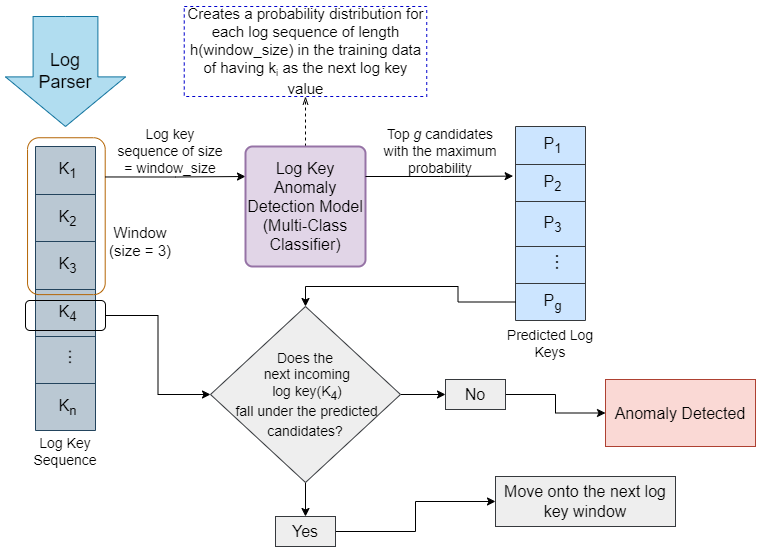

The diagram above was exported from draw.io. Its source (the exported page's mxGraphModel, read from the mxfile embedded in the PNG):
<mxGraphModel dx="1050" dy="621" grid="1" gridSize="10" guides="1" tooltips="1" connect="1" arrows="1" fold="1" page="1" pageScale="1" pageWidth="850" pageHeight="1100" math="0" shadow="0">
  <root>
    <mxCell id="0" />
    <mxCell id="1" parent="0" />
    <mxCell id="guf8aPfzYOGYpEQxg65n-35" value="" style="shape=table;startSize=0;container=1;collapsible=0;childLayout=tableLayout;fontSize=30;fillColor=#bac8d3;strokeColor=#23445d;align=center;horizontal=1;direction=east;flipH=1;flipV=1;" vertex="1" parent="1">
      <mxGeometry x="50" y="160" width="60" height="284" as="geometry" />
    </mxCell>
    <mxCell id="guf8aPfzYOGYpEQxg65n-36" value="" style="shape=tableRow;horizontal=1;startSize=0;swimlaneHead=0;swimlaneBody=0;strokeColor=inherit;top=0;left=0;bottom=0;right=0;collapsible=0;dropTarget=0;fillColor=none;points=[[0,0.5],[1,0.5]];portConstraint=eastwest;fontSize=16;align=center;" vertex="1" parent="guf8aPfzYOGYpEQxg65n-35">
      <mxGeometry width="60" height="48" as="geometry" />
    </mxCell>
    <mxCell id="guf8aPfzYOGYpEQxg65n-37" value="K&lt;sub&gt;1&lt;/sub&gt;" style="shape=partialRectangle;html=1;whiteSpace=wrap;connectable=0;strokeColor=inherit;overflow=hidden;fillColor=none;top=0;left=0;bottom=0;right=0;pointerEvents=1;fontSize=16;align=center;spacingLeft=5;horizontal=1;" vertex="1" parent="guf8aPfzYOGYpEQxg65n-36">
      <mxGeometry width="60" height="48" as="geometry">
        <mxRectangle width="60" height="48" as="alternateBounds" />
      </mxGeometry>
    </mxCell>
    <mxCell id="guf8aPfzYOGYpEQxg65n-38" value="" style="shape=tableRow;horizontal=1;startSize=0;swimlaneHead=0;swimlaneBody=0;strokeColor=inherit;top=0;left=0;bottom=0;right=0;collapsible=0;dropTarget=0;fillColor=none;points=[[0,0.5],[1,0.5]];portConstraint=eastwest;fontSize=16;align=center;" vertex="1" parent="guf8aPfzYOGYpEQxg65n-35">
      <mxGeometry y="48" width="60" height="47" as="geometry" />
    </mxCell>
    <mxCell id="guf8aPfzYOGYpEQxg65n-39" value="K&lt;sub&gt;2&lt;/sub&gt;" style="shape=partialRectangle;html=1;whiteSpace=wrap;connectable=0;strokeColor=inherit;overflow=hidden;fillColor=none;top=0;left=0;bottom=0;right=0;pointerEvents=1;fontSize=16;align=center;spacingLeft=5;horizontal=1;" vertex="1" parent="guf8aPfzYOGYpEQxg65n-38">
      <mxGeometry width="60" height="47" as="geometry">
        <mxRectangle width="60" height="47" as="alternateBounds" />
      </mxGeometry>
    </mxCell>
    <mxCell id="guf8aPfzYOGYpEQxg65n-40" value="" style="shape=tableRow;horizontal=1;startSize=0;swimlaneHead=0;swimlaneBody=0;strokeColor=inherit;top=0;left=0;bottom=0;right=0;collapsible=0;dropTarget=0;fillColor=none;points=[[0,0.5],[1,0.5]];portConstraint=eastwest;fontSize=16;align=center;" vertex="1" parent="guf8aPfzYOGYpEQxg65n-35">
      <mxGeometry y="95" width="60" height="48" as="geometry" />
    </mxCell>
    <mxCell id="guf8aPfzYOGYpEQxg65n-41" value="K&lt;sub&gt;3&lt;/sub&gt;" style="shape=partialRectangle;html=1;whiteSpace=wrap;connectable=0;strokeColor=inherit;overflow=hidden;fillColor=none;top=0;left=0;bottom=0;right=0;pointerEvents=1;fontSize=16;align=center;spacingLeft=5;horizontal=1;" vertex="1" parent="guf8aPfzYOGYpEQxg65n-40">
      <mxGeometry width="60" height="48" as="geometry">
        <mxRectangle width="60" height="48" as="alternateBounds" />
      </mxGeometry>
    </mxCell>
    <mxCell id="guf8aPfzYOGYpEQxg65n-42" style="shape=tableRow;horizontal=1;startSize=0;swimlaneHead=0;swimlaneBody=0;strokeColor=inherit;top=0;left=0;bottom=0;right=0;collapsible=0;dropTarget=0;fillColor=none;points=[[0,0.5],[1,0.5]];portConstraint=eastwest;fontSize=16;align=center;" vertex="1" parent="guf8aPfzYOGYpEQxg65n-35">
      <mxGeometry y="143" width="60" height="47" as="geometry" />
    </mxCell>
    <mxCell id="guf8aPfzYOGYpEQxg65n-43" value="K&lt;sub&gt;4&lt;/sub&gt;" style="shape=partialRectangle;html=1;whiteSpace=wrap;connectable=0;strokeColor=inherit;overflow=hidden;fillColor=none;top=0;left=0;bottom=0;right=0;pointerEvents=1;fontSize=16;align=center;spacingLeft=5;horizontal=1;" vertex="1" parent="guf8aPfzYOGYpEQxg65n-42">
      <mxGeometry width="60" height="47" as="geometry">
        <mxRectangle width="60" height="47" as="alternateBounds" />
      </mxGeometry>
    </mxCell>
    <mxCell id="guf8aPfzYOGYpEQxg65n-45" style="shape=tableRow;horizontal=1;startSize=0;swimlaneHead=0;swimlaneBody=0;strokeColor=inherit;top=0;left=0;bottom=0;right=0;collapsible=0;dropTarget=0;fillColor=none;points=[[0,0.5],[1,0.5]];portConstraint=eastwest;fontSize=16;align=center;" vertex="1" parent="guf8aPfzYOGYpEQxg65n-35">
      <mxGeometry y="190" width="60" height="47" as="geometry" />
    </mxCell>
    <mxCell id="guf8aPfzYOGYpEQxg65n-46" value="&lt;font style=&quot;font-size: 19px;&quot;&gt;...&lt;/font&gt;" style="shape=partialRectangle;html=1;whiteSpace=wrap;connectable=0;strokeColor=inherit;overflow=hidden;fillColor=none;top=0;left=0;bottom=0;right=0;pointerEvents=1;fontSize=16;align=center;spacingLeft=5;horizontal=0;verticalAlign=middle;" vertex="1" parent="guf8aPfzYOGYpEQxg65n-45">
      <mxGeometry width="60" height="47" as="geometry">
        <mxRectangle width="60" height="47" as="alternateBounds" />
      </mxGeometry>
    </mxCell>
    <mxCell id="guf8aPfzYOGYpEQxg65n-47" style="shape=tableRow;horizontal=1;startSize=0;swimlaneHead=0;swimlaneBody=0;strokeColor=inherit;top=0;left=0;bottom=0;right=0;collapsible=0;dropTarget=0;fillColor=none;points=[[0,0.5],[1,0.5]];portConstraint=eastwest;fontSize=16;align=center;" vertex="1" parent="guf8aPfzYOGYpEQxg65n-35">
      <mxGeometry y="237" width="60" height="47" as="geometry" />
    </mxCell>
    <mxCell id="guf8aPfzYOGYpEQxg65n-48" value="K&lt;span&gt;&lt;sub&gt;n&lt;/sub&gt;&lt;/span&gt;" style="shape=partialRectangle;html=1;whiteSpace=wrap;connectable=0;strokeColor=inherit;overflow=hidden;fillColor=none;top=0;left=0;bottom=0;right=0;pointerEvents=1;fontSize=16;align=center;spacingLeft=5;horizontal=1;" vertex="1" parent="guf8aPfzYOGYpEQxg65n-47">
      <mxGeometry width="60" height="47" as="geometry">
        <mxRectangle width="60" height="47" as="alternateBounds" />
      </mxGeometry>
    </mxCell>
    <mxCell id="guf8aPfzYOGYpEQxg65n-1" value="" style="html=1;shadow=0;dashed=0;align=center;verticalAlign=middle;shape=mxgraph.arrows2.arrow;dy=0.46;dx=49.6;direction=south;notch=0;fillColor=#b1ddf0;strokeColor=#10739e;" vertex="1" parent="1">
      <mxGeometry x="20" y="30" width="120" height="110" as="geometry" />
    </mxCell>
    <mxCell id="guf8aPfzYOGYpEQxg65n-2" value="&lt;font style=&quot;font-size: 18px;&quot;&gt;Log Parser&lt;/font&gt;" style="text;html=1;align=center;verticalAlign=middle;whiteSpace=wrap;rounded=0;movable=1;resizable=1;rotatable=1;deletable=1;editable=1;locked=0;connectable=1;" vertex="1" parent="1">
      <mxGeometry x="50" y="70" width="60" height="30" as="geometry" />
    </mxCell>
    <mxCell id="guf8aPfzYOGYpEQxg65n-50" value="" style="rounded=1;whiteSpace=wrap;html=1;rotation=90;fillColor=none;strokeColor=#b46504;fillStyle=solid;" vertex="1" parent="1">
      <mxGeometry x="2.43" y="190.86" width="156.87" height="77.66" as="geometry" />
    </mxCell>
    <mxCell id="guf8aPfzYOGYpEQxg65n-54" style="edgeStyle=orthogonalEdgeStyle;rounded=0;orthogonalLoop=1;jettySize=auto;html=1;exitX=0.25;exitY=0;exitDx=0;exitDy=0;entryX=0;entryY=0.25;entryDx=0;entryDy=0;" edge="1" parent="1" source="guf8aPfzYOGYpEQxg65n-50" target="guf8aPfzYOGYpEQxg65n-52">
      <mxGeometry relative="1" as="geometry" />
    </mxCell>
    <mxCell id="guf8aPfzYOGYpEQxg65n-49" value="&lt;font style=&quot;font-size: 14px;&quot;&gt;Log Key Sequence&lt;/font&gt;" style="text;html=1;align=center;verticalAlign=middle;whiteSpace=wrap;rounded=0;" vertex="1" parent="1">
      <mxGeometry x="50" y="450" width="60" height="30" as="geometry" />
    </mxCell>
    <mxCell id="guf8aPfzYOGYpEQxg65n-51" value="&lt;font style=&quot;font-size: 15px;&quot;&gt;Window&lt;/font&gt;&lt;div&gt;&lt;font style=&quot;font-size: 15px;&quot;&gt;(size = 3)&lt;/font&gt;&lt;/div&gt;" style="text;html=1;align=center;verticalAlign=middle;whiteSpace=wrap;rounded=0;" vertex="1" parent="1">
      <mxGeometry x="120" y="240" width="70" height="30" as="geometry" />
    </mxCell>
    <mxCell id="guf8aPfzYOGYpEQxg65n-95" style="edgeStyle=orthogonalEdgeStyle;rounded=1;orthogonalLoop=1;jettySize=auto;html=1;exitX=0.5;exitY=0;exitDx=0;exitDy=0;entryX=0.5;entryY=1;entryDx=0;entryDy=0;curved=0;dashed=1;strokeColor=#000000;endArrow=openThin;endFill=0;" edge="1" parent="1" source="guf8aPfzYOGYpEQxg65n-52" target="guf8aPfzYOGYpEQxg65n-94">
      <mxGeometry relative="1" as="geometry" />
    </mxCell>
    <mxCell id="guf8aPfzYOGYpEQxg65n-52" value="&lt;font style=&quot;font-size: 16px;&quot;&gt;Log Key Anomaly Detection Model&lt;/font&gt;&lt;div&gt;&lt;font style=&quot;font-size: 16px;&quot;&gt;(Multi-Class Classifier)&lt;/font&gt;&lt;/div&gt;" style="rounded=1;whiteSpace=wrap;html=1;absoluteArcSize=1;arcSize=14;strokeWidth=2;fillColor=#e1d5e7;strokeColor=#9673a6;" vertex="1" parent="1">
      <mxGeometry x="260" y="160" width="120" height="120" as="geometry" />
    </mxCell>
    <mxCell id="guf8aPfzYOGYpEQxg65n-68" value="" style="shape=table;startSize=0;container=1;collapsible=0;childLayout=tableLayout;fontSize=16;fillColor=#cce5ff;strokeColor=#36393d;align=center;points=[[0,0,0,0,0],[0,0.25,0,0,0],[0,0.5,0,0,0],[0,0.75,0,0,0],[0,1,0,0,0],[0.25,0,0,0,0],[0.25,1,0,0,0],[0.5,0,0,0,0],[0.5,1,0,0,0],[0.75,0,0,0,0],[0.75,1,0,0,0],[1,0,0,0,0],[1,0.25,0,0,0],[1,0.5,0,0,0],[1,0.75,0,0,0],[1,1,0,0,0]];" vertex="1" parent="1">
      <mxGeometry x="530" y="140" width="70" height="194" as="geometry" />
    </mxCell>
    <mxCell id="guf8aPfzYOGYpEQxg65n-69" value="" style="shape=tableRow;horizontal=0;startSize=0;swimlaneHead=0;swimlaneBody=0;strokeColor=inherit;top=0;left=0;bottom=0;right=0;collapsible=0;dropTarget=0;fillColor=none;points=[[0,0.5],[1,0.5]];portConstraint=eastwest;fontSize=16;align=center;" vertex="1" parent="guf8aPfzYOGYpEQxg65n-68">
      <mxGeometry width="70" height="38" as="geometry" />
    </mxCell>
    <mxCell id="guf8aPfzYOGYpEQxg65n-70" value="P&lt;sub&gt;1&lt;/sub&gt;" style="shape=partialRectangle;html=1;whiteSpace=wrap;connectable=0;strokeColor=inherit;overflow=hidden;fillColor=none;top=0;left=0;bottom=0;right=0;pointerEvents=1;fontSize=16;align=center;spacingLeft=5;" vertex="1" parent="guf8aPfzYOGYpEQxg65n-69">
      <mxGeometry width="70" height="38" as="geometry">
        <mxRectangle width="70" height="38" as="alternateBounds" />
      </mxGeometry>
    </mxCell>
    <mxCell id="guf8aPfzYOGYpEQxg65n-71" value="" style="shape=tableRow;horizontal=0;startSize=0;swimlaneHead=0;swimlaneBody=0;strokeColor=inherit;top=0;left=0;bottom=0;right=0;collapsible=0;dropTarget=0;fillColor=none;points=[[0,0.5],[1,0.5]];portConstraint=eastwest;fontSize=16;align=center;" vertex="1" parent="guf8aPfzYOGYpEQxg65n-68">
      <mxGeometry y="38" width="70" height="37" as="geometry" />
    </mxCell>
    <mxCell id="guf8aPfzYOGYpEQxg65n-72" value="P&lt;span&gt;&lt;sub&gt;2&lt;/sub&gt;&lt;/span&gt;" style="shape=partialRectangle;html=1;whiteSpace=wrap;connectable=0;strokeColor=inherit;overflow=hidden;fillColor=none;top=0;left=0;bottom=0;right=0;pointerEvents=1;fontSize=16;align=center;spacingLeft=5;" vertex="1" parent="guf8aPfzYOGYpEQxg65n-71">
      <mxGeometry width="70" height="37" as="geometry">
        <mxRectangle width="70" height="37" as="alternateBounds" />
      </mxGeometry>
    </mxCell>
    <mxCell id="guf8aPfzYOGYpEQxg65n-73" value="" style="shape=tableRow;horizontal=0;startSize=0;swimlaneHead=0;swimlaneBody=0;strokeColor=inherit;top=0;left=0;bottom=0;right=0;collapsible=0;dropTarget=0;fillColor=none;points=[[0,0.5],[1,0.5]];portConstraint=eastwest;fontSize=16;align=center;" vertex="1" parent="guf8aPfzYOGYpEQxg65n-68">
      <mxGeometry y="75" width="70" height="45" as="geometry" />
    </mxCell>
    <mxCell id="guf8aPfzYOGYpEQxg65n-74" value="P&lt;span&gt;&lt;sub&gt;3&lt;/sub&gt;&lt;/span&gt;" style="shape=partialRectangle;html=1;whiteSpace=wrap;connectable=0;strokeColor=inherit;overflow=hidden;fillColor=none;top=0;left=0;bottom=0;right=0;pointerEvents=1;fontSize=16;align=center;spacingLeft=5;" vertex="1" parent="guf8aPfzYOGYpEQxg65n-73">
      <mxGeometry width="70" height="45" as="geometry">
        <mxRectangle width="70" height="45" as="alternateBounds" />
      </mxGeometry>
    </mxCell>
    <mxCell id="guf8aPfzYOGYpEQxg65n-75" style="shape=tableRow;horizontal=0;startSize=0;swimlaneHead=0;swimlaneBody=0;strokeColor=inherit;top=0;left=0;bottom=0;right=0;collapsible=0;dropTarget=0;fillColor=none;points=[[0,0.5],[1,0.5]];portConstraint=eastwest;fontSize=16;align=center;" vertex="1" parent="guf8aPfzYOGYpEQxg65n-68">
      <mxGeometry y="120" width="70" height="37" as="geometry" />
    </mxCell>
    <mxCell id="guf8aPfzYOGYpEQxg65n-76" value="..." style="shape=partialRectangle;html=1;whiteSpace=wrap;connectable=0;strokeColor=inherit;overflow=hidden;fillColor=none;top=0;left=0;bottom=0;right=0;pointerEvents=1;fontSize=21;align=center;spacingLeft=5;horizontal=0;" vertex="1" parent="guf8aPfzYOGYpEQxg65n-75">
      <mxGeometry width="70" height="37" as="geometry">
        <mxRectangle width="70" height="37" as="alternateBounds" />
      </mxGeometry>
    </mxCell>
    <mxCell id="guf8aPfzYOGYpEQxg65n-77" style="shape=tableRow;horizontal=0;startSize=0;swimlaneHead=0;swimlaneBody=0;strokeColor=inherit;top=0;left=0;bottom=0;right=0;collapsible=0;dropTarget=0;fillColor=none;points=[[0,0.5],[1,0.5]];portConstraint=eastwest;fontSize=16;align=center;" vertex="1" parent="guf8aPfzYOGYpEQxg65n-68">
      <mxGeometry y="157" width="70" height="37" as="geometry" />
    </mxCell>
    <mxCell id="guf8aPfzYOGYpEQxg65n-78" value="P&lt;span&gt;&lt;sub&gt;g&lt;/sub&gt;&lt;/span&gt;" style="shape=partialRectangle;html=1;whiteSpace=wrap;connectable=0;strokeColor=inherit;overflow=hidden;fillColor=none;top=0;left=0;bottom=0;right=0;pointerEvents=1;fontSize=16;align=center;spacingLeft=5;" vertex="1" parent="guf8aPfzYOGYpEQxg65n-77">
      <mxGeometry width="70" height="37" as="geometry">
        <mxRectangle width="70" height="37" as="alternateBounds" />
      </mxGeometry>
    </mxCell>
    <mxCell id="guf8aPfzYOGYpEQxg65n-79" style="edgeStyle=orthogonalEdgeStyle;rounded=0;orthogonalLoop=1;jettySize=auto;html=1;exitX=1;exitY=0.25;exitDx=0;exitDy=0;entryX=-0.034;entryY=0.314;entryDx=0;entryDy=0;entryPerimeter=0;" edge="1" parent="1" source="guf8aPfzYOGYpEQxg65n-52" target="guf8aPfzYOGYpEQxg65n-71">
      <mxGeometry relative="1" as="geometry" />
    </mxCell>
    <mxCell id="guf8aPfzYOGYpEQxg65n-84" style="edgeStyle=orthogonalEdgeStyle;rounded=0;orthogonalLoop=1;jettySize=auto;html=1;exitX=1;exitY=0.5;exitDx=0;exitDy=0;entryX=0;entryY=0.5;entryDx=0;entryDy=0;" edge="1" parent="1" source="guf8aPfzYOGYpEQxg65n-82" target="guf8aPfzYOGYpEQxg65n-81">
      <mxGeometry relative="1" as="geometry" />
    </mxCell>
    <mxCell id="guf8aPfzYOGYpEQxg65n-82" value="" style="rounded=1;whiteSpace=wrap;html=1;fillColor=none;" vertex="1" parent="1">
      <mxGeometry x="40" y="314" width="80" height="30" as="geometry" />
    </mxCell>
    <mxCell id="guf8aPfzYOGYpEQxg65n-80" value="&lt;font style=&quot;font-size: 14px;&quot;&gt;Top &lt;i&gt;g&lt;/i&gt; candidates with the maximum probability&lt;/font&gt;" style="text;html=1;align=center;verticalAlign=middle;whiteSpace=wrap;rounded=0;" vertex="1" parent="1">
      <mxGeometry x="390" y="134.69" width="130" height="60" as="geometry" />
    </mxCell>
    <mxCell id="guf8aPfzYOGYpEQxg65n-87" style="edgeStyle=orthogonalEdgeStyle;rounded=0;orthogonalLoop=1;jettySize=auto;html=1;exitX=0.5;exitY=1;exitDx=0;exitDy=0;entryX=0.5;entryY=0;entryDx=0;entryDy=0;" edge="1" parent="1" source="guf8aPfzYOGYpEQxg65n-81" target="guf8aPfzYOGYpEQxg65n-86">
      <mxGeometry relative="1" as="geometry" />
    </mxCell>
    <mxCell id="guf8aPfzYOGYpEQxg65n-91" style="edgeStyle=orthogonalEdgeStyle;rounded=0;orthogonalLoop=1;jettySize=auto;html=1;exitX=1;exitY=0.5;exitDx=0;exitDy=0;" edge="1" parent="1" source="guf8aPfzYOGYpEQxg65n-81" target="guf8aPfzYOGYpEQxg65n-90">
      <mxGeometry relative="1" as="geometry" />
    </mxCell>
    <mxCell id="guf8aPfzYOGYpEQxg65n-81" value="&lt;font style=&quot;font-size: 14px;&quot;&gt;Does the&lt;/font&gt;&lt;div&gt;&lt;font style=&quot;font-size: 14px;&quot;&gt;&amp;nbsp;next incoming&lt;/font&gt;&lt;/div&gt;&lt;div&gt;&lt;font style=&quot;font-size: 14px;&quot;&gt;&amp;nbsp;log key(K&lt;sub style=&quot;&quot;&gt;4&lt;/sub&gt;)&lt;/font&gt;&lt;/div&gt;&lt;div&gt;&lt;font style=&quot;font-size: 14px;&quot;&gt;&lt;sub style=&quot;&quot;&gt;&amp;nbsp;&lt;/sub&gt;fall under the predicted candidates?&lt;/font&gt;&lt;/div&gt;" style="rhombus;whiteSpace=wrap;html=1;fillColor=#eeeeee;strokeColor=#36393d;" vertex="1" parent="1">
      <mxGeometry x="225" y="320" width="190" height="176" as="geometry" />
    </mxCell>
    <mxCell id="guf8aPfzYOGYpEQxg65n-83" value="&lt;font style=&quot;font-size: 14px;&quot;&gt;Log key sequence of size = window_size&lt;/font&gt;" style="text;html=1;align=center;verticalAlign=middle;whiteSpace=wrap;rounded=0;" vertex="1" parent="1">
      <mxGeometry x="130" y="144.69000000000003" width="110" height="40" as="geometry" />
    </mxCell>
    <mxCell id="guf8aPfzYOGYpEQxg65n-85" style="edgeStyle=orthogonalEdgeStyle;rounded=0;orthogonalLoop=1;jettySize=auto;html=1;exitX=0;exitY=0.5;exitDx=0;exitDy=0;entryX=0.5;entryY=0;entryDx=0;entryDy=0;" edge="1" parent="1" source="guf8aPfzYOGYpEQxg65n-77" target="guf8aPfzYOGYpEQxg65n-81">
      <mxGeometry relative="1" as="geometry" />
    </mxCell>
    <mxCell id="guf8aPfzYOGYpEQxg65n-89" style="edgeStyle=orthogonalEdgeStyle;rounded=0;orthogonalLoop=1;jettySize=auto;html=1;exitX=1;exitY=0.5;exitDx=0;exitDy=0;entryX=0;entryY=0.5;entryDx=0;entryDy=0;" edge="1" parent="1" source="guf8aPfzYOGYpEQxg65n-86" target="guf8aPfzYOGYpEQxg65n-88">
      <mxGeometry relative="1" as="geometry">
        <mxPoint x="490" y="545" as="targetPoint" />
      </mxGeometry>
    </mxCell>
    <mxCell id="guf8aPfzYOGYpEQxg65n-86" value="&lt;font style=&quot;font-size: 16px;&quot;&gt;Yes&lt;/font&gt;" style="text;html=1;align=center;verticalAlign=middle;whiteSpace=wrap;rounded=0;fillColor=#eeeeee;strokeColor=#36393d;" vertex="1" parent="1">
      <mxGeometry x="290" y="530" width="60" height="30" as="geometry" />
    </mxCell>
    <mxCell id="guf8aPfzYOGYpEQxg65n-88" value="&lt;font style=&quot;font-size: 16px;&quot;&gt;Move onto the next log key window&lt;/font&gt;" style="text;html=1;align=center;verticalAlign=middle;whiteSpace=wrap;rounded=0;fillColor=#eeeeee;strokeColor=#36393d;" vertex="1" parent="1">
      <mxGeometry x="510" y="490" width="180" height="50" as="geometry" />
    </mxCell>
    <mxCell id="guf8aPfzYOGYpEQxg65n-93" style="edgeStyle=orthogonalEdgeStyle;rounded=0;orthogonalLoop=1;jettySize=auto;html=1;exitX=1;exitY=0.5;exitDx=0;exitDy=0;entryX=0;entryY=0.5;entryDx=0;entryDy=0;" edge="1" parent="1" source="guf8aPfzYOGYpEQxg65n-90" target="guf8aPfzYOGYpEQxg65n-92">
      <mxGeometry relative="1" as="geometry" />
    </mxCell>
    <mxCell id="guf8aPfzYOGYpEQxg65n-90" value="&lt;font style=&quot;font-size: 16px;&quot;&gt;No&lt;/font&gt;" style="text;html=1;align=center;verticalAlign=middle;whiteSpace=wrap;rounded=0;fillColor=#eeeeee;strokeColor=#36393d;" vertex="1" parent="1">
      <mxGeometry x="460" y="393" width="60" height="30" as="geometry" />
    </mxCell>
    <mxCell id="guf8aPfzYOGYpEQxg65n-92" value="&lt;font style=&quot;font-size: 16px;&quot;&gt;Anomaly Detected&lt;/font&gt;" style="text;html=1;align=center;verticalAlign=middle;whiteSpace=wrap;rounded=0;fillColor=#fad9d5;strokeColor=#ae4132;" vertex="1" parent="1">
      <mxGeometry x="620" y="393" width="150" height="67" as="geometry" />
    </mxCell>
    <mxCell id="guf8aPfzYOGYpEQxg65n-94" value="&lt;div style=&quot;&quot;&gt;&lt;span style=&quot;font-size: 15px; background-color: transparent; color: light-dark(rgb(0, 0, 0), rgb(255, 255, 255));&quot;&gt;Creates a probability distribution for each log sequence of length h(window_size) in the training data of having k&lt;/span&gt;&lt;sub style=&quot;background-color: transparent; color: light-dark(rgb(0, 0, 0), rgb(255, 255, 255));&quot;&gt;i&lt;/sub&gt;&lt;span style=&quot;font-size: 15px; background-color: transparent; color: light-dark(rgb(0, 0, 0), rgb(255, 255, 255));&quot;&gt;&amp;nbsp;as the next log key value&lt;/span&gt;&lt;/div&gt;" style="text;html=1;align=center;verticalAlign=middle;whiteSpace=wrap;rounded=0;strokeColor=#0000CC;dashed=1;fillColor=default;" vertex="1" parent="1">
      <mxGeometry x="198.75" y="20" width="242.5" height="90" as="geometry" />
    </mxCell>
    <mxCell id="guf8aPfzYOGYpEQxg65n-96" value="&lt;font style=&quot;font-size: 14px;&quot;&gt;Predicted Log Keys&lt;/font&gt;" style="text;html=1;align=center;verticalAlign=middle;whiteSpace=wrap;rounded=0;" vertex="1" parent="1">
      <mxGeometry x="515" y="344" width="100" height="26" as="geometry" />
    </mxCell>
  </root>
</mxGraphModel>